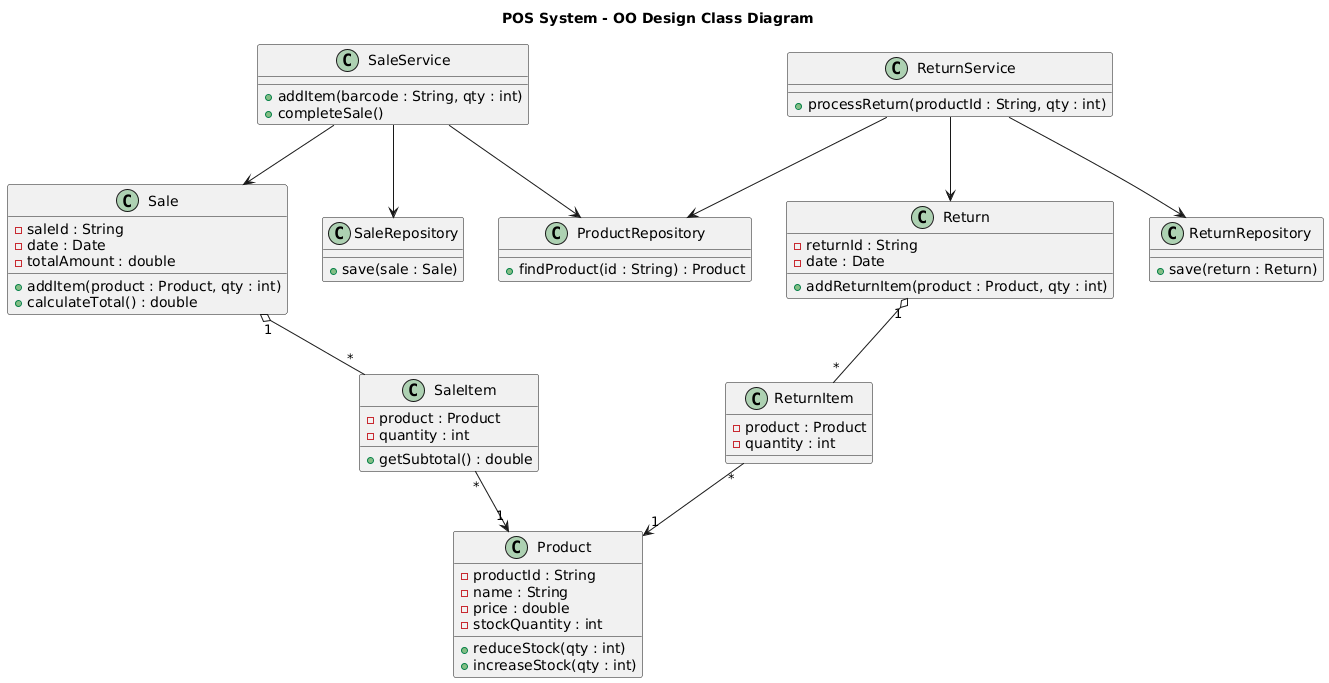

The diagram above was rendered by PlantUML. Its source (embedded in the PNG):
@startuml
title POS System - OO Design Class Diagram

class Product {
    - productId : String
    - name : String
    - price : double
    - stockQuantity : int
    + reduceStock(qty : int)
    + increaseStock(qty : int)
}

class Sale {
    - saleId : String
    - date : Date
    - totalAmount : double
    + addItem(product : Product, qty : int)
    + calculateTotal() : double
}

class SaleItem {
    - product : Product
    - quantity : int
    + getSubtotal() : double
}

class Return {
    - returnId : String
    - date : Date
    + addReturnItem(product : Product, qty : int)
}

class ReturnItem {
    - product : Product
    - quantity : int
}

class SaleService {
    + addItem(barcode : String, qty : int)
    + completeSale()
}

class ReturnService {
    + processReturn(productId : String, qty : int)
}

class ProductRepository {
    + findProduct(id : String) : Product
}

class SaleRepository {
    + save(sale : Sale)
}

class ReturnRepository {
    + save(return : Return)
}

Sale "1" o-- "*" SaleItem
SaleItem "*" --> "1" Product

Return "1" o-- "*" ReturnItem
ReturnItem "*" --> "1" Product

SaleService --> Sale
SaleService --> ProductRepository
SaleService --> SaleRepository

ReturnService --> Return
ReturnService --> ProductRepository
ReturnService --> ReturnRepository
@enduml